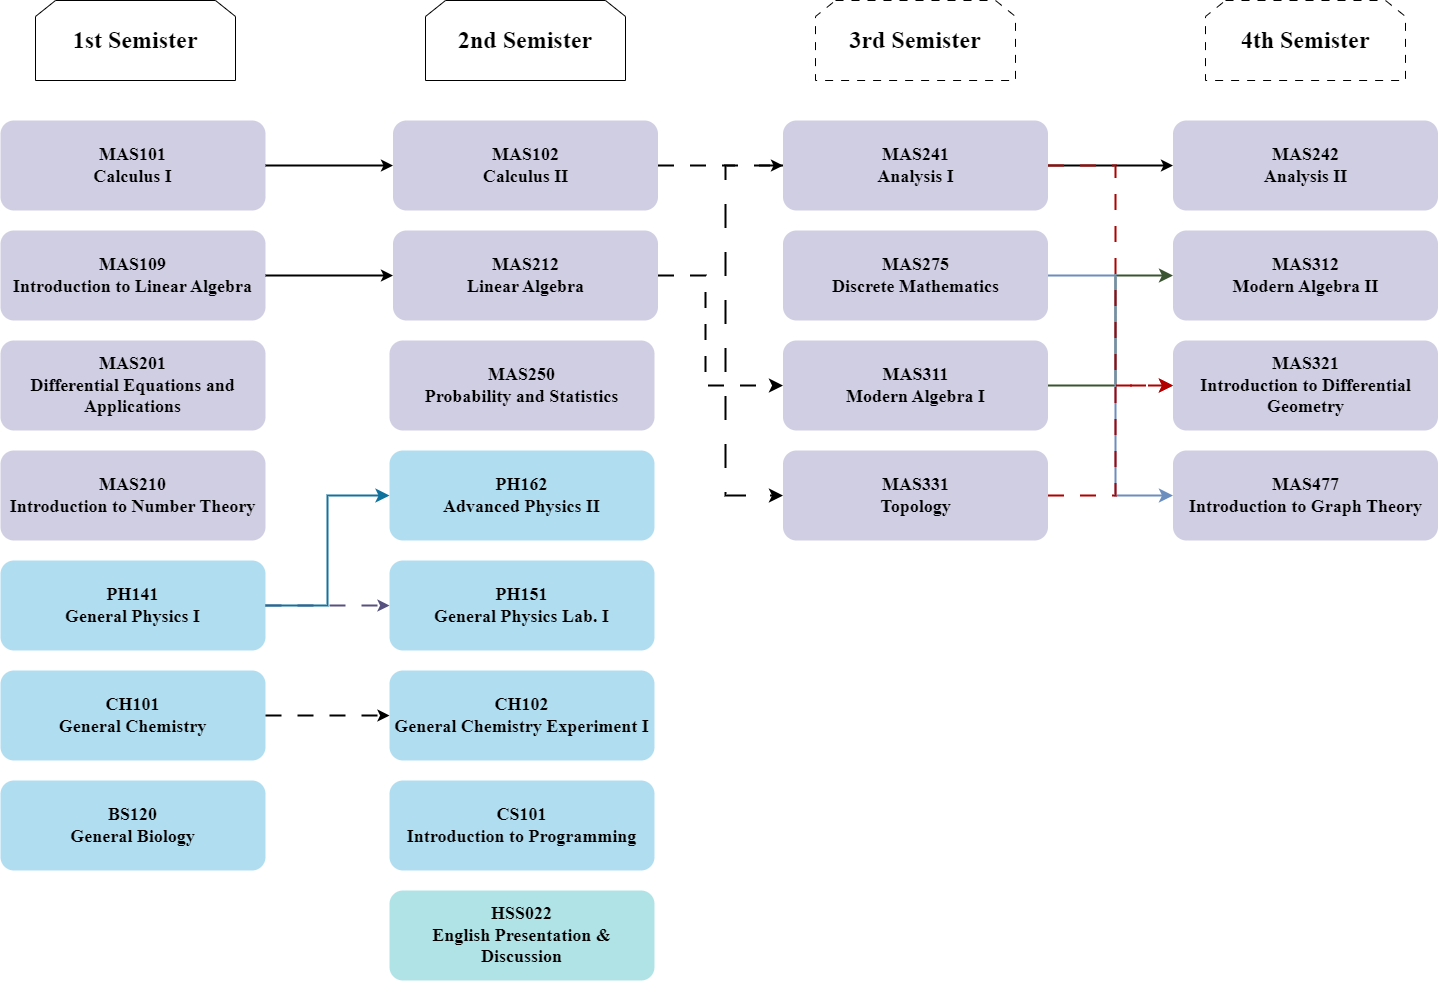

The diagram above was exported from draw.io. Its source (the exported page's mxGraphModel, read from the mxfile embedded in the PNG):
<mxGraphModel dx="1687" dy="1020" grid="1" gridSize="10" guides="1" tooltips="1" connect="1" arrows="1" fold="1" page="1" pageScale="1" pageWidth="827" pageHeight="1169" math="0" shadow="0">
  <root>
    <mxCell id="0" />
    <mxCell id="1" parent="0" />
    <mxCell id="bTS-STwl7VC6MZlY88GF-1" value="&lt;h1&gt;&lt;font face=&quot;Times New Roman&quot;&gt;1st Semister&lt;/font&gt;&lt;/h1&gt;" style="shape=loopLimit;whiteSpace=wrap;html=1;" parent="1" vertex="1">
      <mxGeometry x="60" y="40" width="200" height="80" as="geometry" />
    </mxCell>
    <mxCell id="_ivMo1ntbMM6qYHkpsop-1" value="&lt;h2&gt;&lt;font face=&quot;Times New Roman&quot;&gt;MAS101&lt;br&gt;&lt;/font&gt;&lt;font face=&quot;Times New Roman&quot;&gt;Calculus I&lt;/font&gt;&lt;/h2&gt;" style="rounded=1;whiteSpace=wrap;html=1;fillColor=#d0cee2;strokeColor=none;gradientColor=none;" vertex="1" parent="1">
      <mxGeometry x="25" y="160" width="265" height="90" as="geometry" />
    </mxCell>
    <mxCell id="_ivMo1ntbMM6qYHkpsop-2" value="&lt;h2&gt;&lt;font face=&quot;Times New Roman&quot;&gt;MAS102&lt;br&gt;&lt;/font&gt;&lt;font face=&quot;Times New Roman&quot;&gt;Calculus II&lt;/font&gt;&lt;/h2&gt;" style="rounded=1;whiteSpace=wrap;html=1;fillColor=#d0cee2;strokeColor=none;gradientColor=none;" vertex="1" parent="1">
      <mxGeometry x="417.5" y="160" width="265" height="90" as="geometry" />
    </mxCell>
    <mxCell id="_ivMo1ntbMM6qYHkpsop-3" value="&lt;h1&gt;&lt;font face=&quot;Times New Roman&quot;&gt;2nd Semister&lt;/font&gt;&lt;/h1&gt;" style="shape=loopLimit;whiteSpace=wrap;html=1;" vertex="1" parent="1">
      <mxGeometry x="450" y="40" width="200" height="80" as="geometry" />
    </mxCell>
    <mxCell id="_ivMo1ntbMM6qYHkpsop-4" value="&lt;h2&gt;&lt;font face=&quot;Times New Roman&quot;&gt;MAS109&lt;br&gt;Introduction to Linear Algebra&lt;/font&gt;&lt;/h2&gt;" style="rounded=1;whiteSpace=wrap;html=1;fillColor=#d0cee2;strokeColor=none;gradientColor=none;" vertex="1" parent="1">
      <mxGeometry x="25" y="270" width="265" height="90" as="geometry" />
    </mxCell>
    <mxCell id="_ivMo1ntbMM6qYHkpsop-7" value="&lt;h2&gt;&lt;font face=&quot;Times New Roman&quot;&gt;MAS201&lt;br&gt;Differential Equations and Applications&lt;/font&gt;&lt;/h2&gt;" style="rounded=1;whiteSpace=wrap;html=1;fillColor=#d0cee2;strokeColor=none;gradientColor=none;" vertex="1" parent="1">
      <mxGeometry x="25" y="380" width="265" height="90" as="geometry" />
    </mxCell>
    <mxCell id="_ivMo1ntbMM6qYHkpsop-9" value="&lt;h2&gt;&lt;font face=&quot;Times New Roman&quot;&gt;MAS210&lt;br&gt;Introduction to Number Theory&lt;/font&gt;&lt;/h2&gt;" style="rounded=1;whiteSpace=wrap;html=1;fillColor=#d0cee2;strokeColor=none;gradientColor=none;" vertex="1" parent="1">
      <mxGeometry x="25" y="490" width="265" height="90" as="geometry" />
    </mxCell>
    <mxCell id="_ivMo1ntbMM6qYHkpsop-10" value="" style="endArrow=classic;html=1;rounded=0;exitX=1;exitY=0.5;exitDx=0;exitDy=0;entryX=0;entryY=0.5;entryDx=0;entryDy=0;strokeWidth=2;" edge="1" parent="1" source="_ivMo1ntbMM6qYHkpsop-1" target="_ivMo1ntbMM6qYHkpsop-2">
      <mxGeometry width="50" height="50" relative="1" as="geometry">
        <mxPoint x="410" y="290" as="sourcePoint" />
        <mxPoint x="460" y="240" as="targetPoint" />
      </mxGeometry>
    </mxCell>
    <mxCell id="_ivMo1ntbMM6qYHkpsop-11" value="&lt;h2&gt;&lt;font face=&quot;Times New Roman&quot;&gt;MAS212&lt;br&gt;Linear Algebra&lt;/font&gt;&lt;/h2&gt;" style="rounded=1;whiteSpace=wrap;html=1;fillColor=#d0cee2;strokeColor=none;gradientColor=none;" vertex="1" parent="1">
      <mxGeometry x="417.5" y="270" width="265" height="90" as="geometry" />
    </mxCell>
    <mxCell id="_ivMo1ntbMM6qYHkpsop-12" value="" style="endArrow=classic;html=1;rounded=0;exitX=1;exitY=0.5;exitDx=0;exitDy=0;entryX=0;entryY=0.5;entryDx=0;entryDy=0;strokeWidth=2;" edge="1" parent="1" source="_ivMo1ntbMM6qYHkpsop-4" target="_ivMo1ntbMM6qYHkpsop-11">
      <mxGeometry width="50" height="50" relative="1" as="geometry">
        <mxPoint x="289.5" y="314.5" as="sourcePoint" />
        <mxPoint x="417.5" y="314.5" as="targetPoint" />
      </mxGeometry>
    </mxCell>
    <mxCell id="_ivMo1ntbMM6qYHkpsop-14" value="&lt;h2&gt;&lt;font face=&quot;Times New Roman&quot;&gt;MAS250&lt;br&gt;Probability and Statistics&lt;/font&gt;&lt;/h2&gt;" style="rounded=1;whiteSpace=wrap;html=1;fillColor=#d0cee2;strokeColor=none;gradientColor=none;" vertex="1" parent="1">
      <mxGeometry x="414" y="380" width="265" height="90" as="geometry" />
    </mxCell>
    <mxCell id="_ivMo1ntbMM6qYHkpsop-15" value="&lt;h2&gt;&lt;font face=&quot;Times New Roman&quot;&gt;PH141&lt;br&gt;General Physics I&lt;/font&gt;&lt;/h2&gt;" style="rounded=1;whiteSpace=wrap;html=1;fillColor=#b1ddf0;strokeColor=none;" vertex="1" parent="1">
      <mxGeometry x="25" y="600" width="265" height="90" as="geometry" />
    </mxCell>
    <mxCell id="_ivMo1ntbMM6qYHkpsop-16" value="&lt;h2&gt;&lt;font face=&quot;Times New Roman&quot;&gt;CH101&lt;br&gt;General Chemistry&lt;/font&gt;&lt;/h2&gt;" style="rounded=1;whiteSpace=wrap;html=1;fillColor=#b1ddf0;strokeColor=none;" vertex="1" parent="1">
      <mxGeometry x="25" y="710" width="265" height="90" as="geometry" />
    </mxCell>
    <mxCell id="_ivMo1ntbMM6qYHkpsop-17" value="&lt;h2&gt;&lt;font face=&quot;Times New Roman&quot;&gt;BS120&lt;br&gt;General Biology&lt;/font&gt;&lt;/h2&gt;" style="rounded=1;whiteSpace=wrap;html=1;fillColor=#b1ddf0;strokeColor=none;" vertex="1" parent="1">
      <mxGeometry x="25" y="820" width="265" height="90" as="geometry" />
    </mxCell>
    <mxCell id="_ivMo1ntbMM6qYHkpsop-18" value="&lt;h2&gt;&lt;font face=&quot;Times New Roman&quot;&gt;PH162&lt;br&gt;Advanced Physics II&lt;/font&gt;&lt;/h2&gt;" style="rounded=1;whiteSpace=wrap;html=1;fillColor=#b1ddf0;strokeColor=none;" vertex="1" parent="1">
      <mxGeometry x="414" y="490" width="265" height="90" as="geometry" />
    </mxCell>
    <mxCell id="_ivMo1ntbMM6qYHkpsop-19" value="&lt;h2&gt;&lt;font face=&quot;Times New Roman&quot;&gt;PH151&lt;br&gt;General Physics Lab. I&lt;/font&gt;&lt;/h2&gt;" style="rounded=1;whiteSpace=wrap;html=1;fillColor=#b1ddf0;strokeColor=none;" vertex="1" parent="1">
      <mxGeometry x="414" y="600" width="265" height="90" as="geometry" />
    </mxCell>
    <mxCell id="_ivMo1ntbMM6qYHkpsop-21" value="" style="endArrow=classic;html=1;rounded=0;exitX=1;exitY=0.5;exitDx=0;exitDy=0;entryX=0;entryY=0.5;entryDx=0;entryDy=0;dashed=1;dashPattern=8 8;strokeWidth=2;fillColor=#d0cee2;strokeColor=#56517e;" edge="1" parent="1" source="_ivMo1ntbMM6qYHkpsop-15" target="_ivMo1ntbMM6qYHkpsop-19">
      <mxGeometry width="50" height="50" relative="1" as="geometry">
        <mxPoint x="286" y="640" as="sourcePoint" />
        <mxPoint x="414" y="640" as="targetPoint" />
      </mxGeometry>
    </mxCell>
    <mxCell id="_ivMo1ntbMM6qYHkpsop-24" value="" style="edgeStyle=elbowEdgeStyle;elbow=horizontal;endArrow=classic;html=1;curved=0;rounded=0;endSize=8;startSize=8;exitX=1;exitY=0.5;exitDx=0;exitDy=0;entryX=0;entryY=0.5;entryDx=0;entryDy=0;strokeWidth=2;fillColor=#b1ddf0;strokeColor=#10739e;" edge="1" parent="1" source="_ivMo1ntbMM6qYHkpsop-15" target="_ivMo1ntbMM6qYHkpsop-18">
      <mxGeometry width="50" height="50" relative="1" as="geometry">
        <mxPoint x="410" y="700" as="sourcePoint" />
        <mxPoint x="460" y="650" as="targetPoint" />
        <Array as="points">
          <mxPoint x="352" y="570" />
        </Array>
      </mxGeometry>
    </mxCell>
    <mxCell id="_ivMo1ntbMM6qYHkpsop-26" value="&lt;h2&gt;&lt;font face=&quot;Times New Roman&quot;&gt;CH102&lt;br&gt;General Chemistry Experiment I&lt;/font&gt;&lt;/h2&gt;" style="rounded=1;whiteSpace=wrap;html=1;fillColor=#b1ddf0;strokeColor=none;" vertex="1" parent="1">
      <mxGeometry x="414" y="710" width="265" height="90" as="geometry" />
    </mxCell>
    <mxCell id="_ivMo1ntbMM6qYHkpsop-28" value="" style="endArrow=classic;html=1;rounded=0;exitX=1;exitY=0.5;exitDx=0;exitDy=0;entryX=0;entryY=0.5;entryDx=0;entryDy=0;dashed=1;dashPattern=8 8;strokeWidth=2;" edge="1" parent="1" source="_ivMo1ntbMM6qYHkpsop-16" target="_ivMo1ntbMM6qYHkpsop-26">
      <mxGeometry width="50" height="50" relative="1" as="geometry">
        <mxPoint x="280" y="754.66" as="sourcePoint" />
        <mxPoint x="404" y="754.66" as="targetPoint" />
      </mxGeometry>
    </mxCell>
    <mxCell id="_ivMo1ntbMM6qYHkpsop-29" value="&lt;h2&gt;&lt;font face=&quot;Times New Roman&quot;&gt;CS101&lt;br&gt;Introduction to Programming&lt;/font&gt;&lt;/h2&gt;" style="rounded=1;whiteSpace=wrap;html=1;fillColor=#b1ddf0;strokeColor=none;" vertex="1" parent="1">
      <mxGeometry x="414" y="820" width="265" height="90" as="geometry" />
    </mxCell>
    <mxCell id="_ivMo1ntbMM6qYHkpsop-30" value="&lt;h2&gt;&lt;font face=&quot;Times New Roman&quot;&gt;HSS022&lt;br&gt;English Presentation &amp;amp; Discussion&lt;/font&gt;&lt;/h2&gt;" style="rounded=1;whiteSpace=wrap;html=1;fillColor=#b0e3e6;strokeColor=none;" vertex="1" parent="1">
      <mxGeometry x="414" y="930" width="265" height="90" as="geometry" />
    </mxCell>
    <mxCell id="_ivMo1ntbMM6qYHkpsop-31" value="&lt;h1&gt;&lt;font face=&quot;Times New Roman&quot;&gt;3rd Semister&lt;/font&gt;&lt;/h1&gt;" style="shape=loopLimit;whiteSpace=wrap;html=1;dashed=1;dashPattern=8 8;" vertex="1" parent="1">
      <mxGeometry x="840" y="40" width="200" height="80" as="geometry" />
    </mxCell>
    <mxCell id="_ivMo1ntbMM6qYHkpsop-32" value="&lt;h2&gt;&lt;font face=&quot;Times New Roman&quot;&gt;MAS241&lt;br&gt;Analysis I&lt;/font&gt;&lt;/h2&gt;" style="rounded=1;whiteSpace=wrap;html=1;fillColor=#d0cee2;strokeColor=none;gradientColor=none;" vertex="1" parent="1">
      <mxGeometry x="807.5" y="160" width="265" height="90" as="geometry" />
    </mxCell>
    <mxCell id="_ivMo1ntbMM6qYHkpsop-33" value="&lt;h2&gt;&lt;font face=&quot;Times New Roman&quot;&gt;MAS275&lt;br&gt;Discrete Mathematics&lt;/font&gt;&lt;/h2&gt;" style="rounded=1;whiteSpace=wrap;html=1;fillColor=#d0cee2;strokeColor=none;gradientColor=none;" vertex="1" parent="1">
      <mxGeometry x="807.5" y="270" width="265" height="90" as="geometry" />
    </mxCell>
    <mxCell id="_ivMo1ntbMM6qYHkpsop-34" value="&lt;h2&gt;&lt;font face=&quot;Times New Roman&quot;&gt;MAS311&lt;br&gt;Modern Algebra I&lt;/font&gt;&lt;/h2&gt;" style="rounded=1;whiteSpace=wrap;html=1;fillColor=#d0cee2;strokeColor=none;gradientColor=none;" vertex="1" parent="1">
      <mxGeometry x="807.5" y="380" width="265" height="90" as="geometry" />
    </mxCell>
    <mxCell id="_ivMo1ntbMM6qYHkpsop-35" value="&lt;h2&gt;&lt;font face=&quot;Times New Roman&quot;&gt;MAS331&lt;br&gt;Topology&lt;/font&gt;&lt;/h2&gt;" style="rounded=1;whiteSpace=wrap;html=1;fillColor=#d0cee2;strokeColor=none;gradientColor=none;" vertex="1" parent="1">
      <mxGeometry x="807.5" y="490" width="265" height="90" as="geometry" />
    </mxCell>
    <mxCell id="_ivMo1ntbMM6qYHkpsop-36" value="" style="endArrow=classic;html=1;rounded=0;exitX=1;exitY=0.5;exitDx=0;exitDy=0;entryX=0;entryY=0.5;entryDx=0;entryDy=0;dashed=1;dashPattern=8 8;strokeWidth=2;" edge="1" parent="1" source="_ivMo1ntbMM6qYHkpsop-2" target="_ivMo1ntbMM6qYHkpsop-32">
      <mxGeometry width="50" height="50" relative="1" as="geometry">
        <mxPoint x="300" y="655" as="sourcePoint" />
        <mxPoint x="424" y="655" as="targetPoint" />
      </mxGeometry>
    </mxCell>
    <mxCell id="_ivMo1ntbMM6qYHkpsop-38" value="" style="edgeStyle=elbowEdgeStyle;elbow=horizontal;endArrow=classic;html=1;curved=0;rounded=0;endSize=8;startSize=8;exitX=1;exitY=0.5;exitDx=0;exitDy=0;entryX=0;entryY=0.5;entryDx=0;entryDy=0;dashed=1;dashPattern=8 8;strokeWidth=2;" edge="1" parent="1" source="_ivMo1ntbMM6qYHkpsop-11" target="_ivMo1ntbMM6qYHkpsop-34">
      <mxGeometry width="50" height="50" relative="1" as="geometry">
        <mxPoint x="300" y="655" as="sourcePoint" />
        <mxPoint x="424" y="545" as="targetPoint" />
        <Array as="points">
          <mxPoint x="730" y="360" />
        </Array>
      </mxGeometry>
    </mxCell>
    <mxCell id="_ivMo1ntbMM6qYHkpsop-39" value="" style="edgeStyle=elbowEdgeStyle;elbow=horizontal;endArrow=classic;html=1;curved=0;rounded=0;endSize=8;startSize=8;exitX=0;exitY=0.5;exitDx=0;exitDy=0;entryX=0;entryY=0.5;entryDx=0;entryDy=0;dashed=1;dashPattern=12 12;strokeWidth=2;" edge="1" parent="1" source="_ivMo1ntbMM6qYHkpsop-32" target="_ivMo1ntbMM6qYHkpsop-35">
      <mxGeometry width="50" height="50" relative="1" as="geometry">
        <mxPoint x="310" y="665" as="sourcePoint" />
        <mxPoint x="434" y="555" as="targetPoint" />
        <Array as="points">
          <mxPoint x="750" y="370" />
        </Array>
      </mxGeometry>
    </mxCell>
    <mxCell id="_ivMo1ntbMM6qYHkpsop-40" value="&lt;h1&gt;&lt;font face=&quot;Times New Roman&quot;&gt;4th Semister&lt;/font&gt;&lt;/h1&gt;" style="shape=loopLimit;whiteSpace=wrap;html=1;dashed=1;dashPattern=8 8;" vertex="1" parent="1">
      <mxGeometry x="1230" y="40" width="200" height="80" as="geometry" />
    </mxCell>
    <mxCell id="_ivMo1ntbMM6qYHkpsop-41" value="&lt;h2&gt;&lt;font face=&quot;Times New Roman&quot;&gt;MAS242&lt;br&gt;Analysis II&lt;/font&gt;&lt;/h2&gt;" style="rounded=1;whiteSpace=wrap;html=1;fillColor=#d0cee2;strokeColor=none;gradientColor=none;" vertex="1" parent="1">
      <mxGeometry x="1197.5" y="160" width="265" height="90" as="geometry" />
    </mxCell>
    <mxCell id="_ivMo1ntbMM6qYHkpsop-42" value="" style="endArrow=classic;html=1;rounded=0;exitX=1;exitY=0.5;exitDx=0;exitDy=0;entryX=0;entryY=0.5;entryDx=0;entryDy=0;strokeWidth=2;" edge="1" parent="1" source="_ivMo1ntbMM6qYHkpsop-32" target="_ivMo1ntbMM6qYHkpsop-41">
      <mxGeometry width="50" height="50" relative="1" as="geometry">
        <mxPoint x="1090" y="205" as="sourcePoint" />
        <mxPoint x="1218" y="205" as="targetPoint" />
      </mxGeometry>
    </mxCell>
    <mxCell id="_ivMo1ntbMM6qYHkpsop-44" value="&lt;h2&gt;&lt;font face=&quot;Times New Roman&quot;&gt;MAS312&lt;br&gt;Modern Algebra II&lt;/font&gt;&lt;/h2&gt;" style="rounded=1;whiteSpace=wrap;html=1;fillColor=#d0cee2;strokeColor=none;gradientColor=none;" vertex="1" parent="1">
      <mxGeometry x="1197.5" y="270" width="265" height="90" as="geometry" />
    </mxCell>
    <mxCell id="_ivMo1ntbMM6qYHkpsop-45" value="" style="edgeStyle=elbowEdgeStyle;elbow=horizontal;endArrow=classic;html=1;curved=0;rounded=0;endSize=8;startSize=8;exitX=1;exitY=0.5;exitDx=0;exitDy=0;entryX=0;entryY=0.5;entryDx=0;entryDy=0;fillColor=#6d8764;strokeColor=#3A5431;strokeWidth=2;" edge="1" parent="1" source="_ivMo1ntbMM6qYHkpsop-34" target="_ivMo1ntbMM6qYHkpsop-44">
      <mxGeometry width="50" height="50" relative="1" as="geometry">
        <mxPoint x="1110" y="645" as="sourcePoint" />
        <mxPoint x="1234" y="535" as="targetPoint" />
        <Array as="points">
          <mxPoint x="1140" y="360" />
        </Array>
      </mxGeometry>
    </mxCell>
    <mxCell id="_ivMo1ntbMM6qYHkpsop-46" value="&lt;h2&gt;&lt;font face=&quot;Times New Roman&quot;&gt;MAS321&lt;br&gt;Introduction to Differential Geometry&lt;/font&gt;&lt;/h2&gt;" style="rounded=1;whiteSpace=wrap;html=1;fillColor=#d0cee2;strokeColor=none;gradientColor=none;" vertex="1" parent="1">
      <mxGeometry x="1197.5" y="380" width="265" height="90" as="geometry" />
    </mxCell>
    <mxCell id="_ivMo1ntbMM6qYHkpsop-47" value="&lt;h2&gt;&lt;font face=&quot;Times New Roman&quot;&gt;MAS477&lt;br&gt;Introduction to Graph Theory&lt;/font&gt;&lt;/h2&gt;" style="rounded=1;whiteSpace=wrap;html=1;fillColor=#d0cee2;strokeColor=none;gradientColor=none;" vertex="1" parent="1">
      <mxGeometry x="1197.5" y="490" width="265" height="90" as="geometry" />
    </mxCell>
    <mxCell id="_ivMo1ntbMM6qYHkpsop-48" value="" style="edgeStyle=elbowEdgeStyle;elbow=horizontal;endArrow=classic;html=1;curved=0;rounded=0;endSize=8;startSize=8;exitX=1;exitY=0.5;exitDx=0;exitDy=0;entryX=0;entryY=0.5;entryDx=0;entryDy=0;strokeWidth=2;fillColor=#dae8fc;strokeColor=#6c8ebf;" edge="1" parent="1" source="_ivMo1ntbMM6qYHkpsop-33" target="_ivMo1ntbMM6qYHkpsop-47">
      <mxGeometry width="50" height="50" relative="1" as="geometry">
        <mxPoint x="1083" y="435" as="sourcePoint" />
        <mxPoint x="1208" y="325" as="targetPoint" />
        <Array as="points">
          <mxPoint x="1140" y="430" />
        </Array>
      </mxGeometry>
    </mxCell>
    <mxCell id="_ivMo1ntbMM6qYHkpsop-52" value="" style="edgeStyle=elbowEdgeStyle;elbow=horizontal;endArrow=classic;html=1;curved=0;rounded=0;endSize=8;startSize=8;exitX=1;exitY=0.5;exitDx=0;exitDy=0;entryX=0;entryY=0.5;entryDx=0;entryDy=0;dashed=1;dashPattern=8 8;strokeWidth=2;fillColor=#e51400;strokeColor=#B20000;" edge="1" parent="1" source="_ivMo1ntbMM6qYHkpsop-35" target="_ivMo1ntbMM6qYHkpsop-46">
      <mxGeometry width="50" height="50" relative="1" as="geometry">
        <mxPoint x="1103" y="455" as="sourcePoint" />
        <mxPoint x="1228" y="345" as="targetPoint" />
        <Array as="points">
          <mxPoint x="1140" y="480" />
        </Array>
      </mxGeometry>
    </mxCell>
    <mxCell id="_ivMo1ntbMM6qYHkpsop-53" value="" style="edgeStyle=elbowEdgeStyle;elbow=horizontal;endArrow=classic;html=1;curved=0;rounded=0;endSize=8;startSize=8;exitX=1;exitY=0.5;exitDx=0;exitDy=0;entryX=0;entryY=0.5;entryDx=0;entryDy=0;dashed=1;dashPattern=8 8;strokeWidth=2;fillColor=#e51400;strokeColor=#B20000;" edge="1" parent="1" source="_ivMo1ntbMM6qYHkpsop-32" target="_ivMo1ntbMM6qYHkpsop-46">
      <mxGeometry width="50" height="50" relative="1" as="geometry">
        <mxPoint x="1073" y="490" as="sourcePoint" />
        <mxPoint x="1198" y="380" as="targetPoint" />
        <Array as="points">
          <mxPoint x="1140" y="435" />
        </Array>
      </mxGeometry>
    </mxCell>
  </root>
</mxGraphModel>